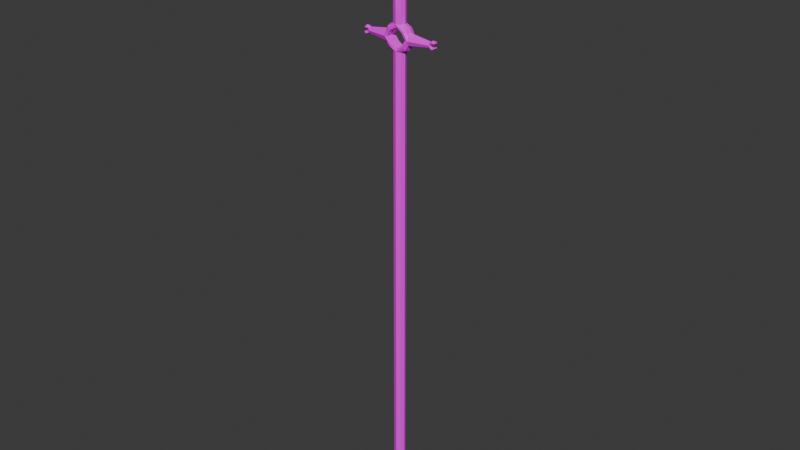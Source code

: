 # Source: Spino.blend  (saved by Blender 5.0.119; exported with 4.5.12 LTS)
import bpy
from mathutils import Matrix  # noqa: F401  (used for matrix-valued properties, if any)

bpy.ops.wm.read_factory_settings(use_empty=True)
scene = bpy.context.scene
scene.name = 'Scene'

# ---- collections
col_collection = bpy.data.collections.new('Collection'); scene.collection.children.link(col_collection)

# ---- images (referenced by path relative to the original .blend; pixels are not part of the script)
import os
ASSET_DIR = os.environ.get("B2B_ASSET_DIR", "")  # directory of the original .blend (textures are referenced by path, not embedded)
HERE = os.path.dirname(os.path.abspath(__file__))  # packed textures are extracted next to this script under _unpacked/

def load_image(name, relpath, width, height, colorspace="sRGB"):
    """Load a texture the original file referenced (path relative to the .blend, or extracted next to this script)."""
    p = next((c for c in (os.path.join(HERE, relpath), os.path.join(ASSET_DIR, relpath)) if relpath and os.path.exists(c)), "")
    if p:
        img = bpy.data.images.load(p, check_existing=True)
        img.name = name
    else:  # same state as the original file: an image datablock whose file is absent (Cycles renders it pink)
        img = bpy.data.images.new(name, width, height)
        img.source = "FILE"
        img.filepath = "//" + (relpath or name)
    img.colorspace_settings.name = colorspace
    return img
img_spinotexture = load_image('SpinoTexture', 'SpinoTexture.png', 1024, 1024, 'sRGB')

# ---- materials (node trees are filled in below, after node groups)
mat_material = bpy.data.materials.new('Material')

# ---- material node trees
mat_material.use_nodes = True; mat_material.node_tree.nodes.clear()
_N = mat_material.node_tree.nodes; _L = mat_material.node_tree.links
n0 = _N.new('ShaderNodeBsdfPrincipled'); n0.name = 'Principled BSDF'; n0.location = (-200, 100)
n1 = _N.new('ShaderNodeOutputMaterial'); n1.name = 'Material Output'; n1.location = (200, 100)
n2 = _N.new('ShaderNodeTexImage'); n2.name = 'Image Texture'; n2.location = (-490, 71)
n2.image = img_spinotexture
_L.new(n0.outputs[0], n1.inputs[0])
_L.new(n2.outputs[0], n0.inputs[0])
n1.is_active_output = True

# ---- world
world_world = bpy.data.worlds.new('World'); scene.world = world_world
world_world.use_nodes = True; world_world.node_tree.nodes.clear()
_N = world_world.node_tree.nodes; _L = world_world.node_tree.links
n0 = _N.new('ShaderNodeOutputWorld'); n0.name = 'World Output'; n0.location = (300, 300)
n1 = _N.new('ShaderNodeBackground'); n1.name = 'Background'; n1.location = (10, 300)
n1.inputs[0].default_value = (0.05088, 0.05088, 0.05088, 1.0)
_L.new(n1.outputs[0], n0.inputs[0])
n0.is_active_output = True
world_world.color = (0.05088, 0.05088, 0.05088)
world_world.use_sun_shadow = False
world_world.sun_shadow_jitter_overblur = 0.0

# ---- meshes
me_cylinder_002 = bpy.data.meshes.new('Cylinder.002')
me_cylinder_002.from_pydata([(-0.0002544, 0.01718, 0.6819), (-0.0002544, 0.01718, -0.6616), (-0.0002544, -0.01659, 0.6819), (-0.0002544, -0.01659, -0.6616), (0.01168, -0.01164, 0.6819), (0.01168, -0.01164, -0.6616), (0.01663, 0.0002962, 0.6819), (0.01663, 0.0002962, -0.6616), (0.01168, 0.01223, 0.6819), (0.01168, 0.01223, -0.6616), (-0.0002544, 0.01718, 0.7843), (-0.0002544, 0.01718, 0.7511), (-0.0002544, -0.01659, 0.7843), (-0.0002544, -0.01659, 0.7511), (0.01168, -0.01164, 0.7843), (0.01168, -0.01164, 0.7511), (0.01663, 0.0002962, 0.7843), (0.01663, 0.0002962, 0.7511), (0.01168, 0.01223, 0.7843), (0.01168, 0.01223, 0.7511), (0.0352, 0.01718, 0.7157), (0.09326, 0.008798, 0.7157), (0.0352, 0.01223, 0.7037), (0.09326, 0.006308, 0.7096), (0.0352, 0.0002962, 0.6988), (0.09326, 0.0002962, 0.7071), (0.0352, -0.01164, 0.7037), (0.09326, -0.005715, 0.7096), (0.0352, -0.01659, 0.7157), (0.09326, -0.008205, 0.7157), (0.0352, -0.01164, 0.7276), (0.09326, -0.005715, 0.7217), (0.0352, 0.0002962, 0.7325), (0.09326, 0.0002962, 0.7242), (0.0352, 0.01223, 0.7276), (0.09326, 0.006308, 0.7217), (0.02929, 0.0002962, 0.687), (0.02682, 0.01223, 0.6894), (0.02085, 0.01718, 0.6954), (0.02682, -0.01164, 0.6894), (0.02085, -0.01659, 0.6954), (0.02254, 0.01718, 0.7368), (0.02851, 0.01223, 0.7427), (0.03098, 0.0002962, 0.7452), (0.02851, -0.01164, 0.7427), (0.02254, -0.01659, 0.7368), (0.02085, 0.01718, 0.6954), (0.0352, 0.01718, 0.7157), (0.02254, 0.01718, 0.7368), (0.02254, -0.01659, 0.7368), (0.0352, -0.01659, 0.7157), (0.02085, -0.01659, 0.6954), (-0.0002544, 0.01718, 0.6819), (-0.0002544, -0.01659, 0.6819), (-0.0002544, 0.01718, 0.7511), (-0.0002544, -0.01659, 0.7511), (0.02786, -0.01489, 0.7158), (0.01905, -0.01659, 0.7333), (0.01905, 0.01718, 0.7333), (0.02786, 0.01548, 0.7158), (-0.0002544, -0.01489, 0.7438), (-0.0002544, 0.01548, 0.7438), (-0.0002544, -0.01489, 0.6891), (-0.0002544, 0.01548, 0.6891), (0.01745, -0.01659, 0.699), (0.01745, 0.01718, 0.699), (0.01168, 0.01223, -0.6717), (0.01168, -0.01164, -0.6717), (-0.0002544, -0.01659, 1.042), (0.001027, -0.0009852, 1.101), (0.01663, 0.0002962, 1.042), (0.001027, 0.001578, 1.101), (-0.0002544, 0.01718, 1.042), (-0.0002544, -0.01164, -0.6616), (-0.0002544, -0.01164, -0.6717), (-0.0002544, 0.01223, -0.6616), (-0.0002544, 0.01223, -0.6717), (-0.0002544, -0.0009852, 1.101), (-0.0002544, 0.001578, 1.101), (0.09589, 0.0002962, 0.7071), (0.09589, 0.006308, 0.7096), (0.09589, -0.005715, 0.7096), (0.09589, 0.0002962, 0.7242), (0.09589, -0.005715, 0.7217), (0.09589, 0.006308, 0.7217), (0.1002, 0.0002962, 0.7046), (0.1002, 0.008079, 0.7079), (0.1002, -0.007487, 0.7079), (0.1002, 0.0002962, 0.7267), (0.1002, -0.007487, 0.7234), (0.1002, 0.008079, 0.7234), (0.1037, 0.000383, 0.7037), (0.1037, 0.009442, 0.7075), (0.1037, -0.008763, 0.7066), (0.1037, 0.0002962, 0.728), (0.1037, -0.008763, 0.7247), (0.1037, 0.009355, 0.7242), (0.107, 0.0002962, 0.7041), (0.107, 0.008468, 0.7075), (0.107, -0.007875, 0.7075), (0.107, 0.0002962, 0.7272), (0.107, -0.007875, 0.7239), (0.107, 0.008468, 0.7239), (0.1089, 0.0002962, 0.707), (0.1107, 0.00647, 0.7095), (0.1107, -0.005877, 0.7095), (0.1089, 0.0002962, 0.7244), (0.1107, -0.005877, 0.7219), (0.1107, 0.00647, 0.7219), (0.09546, -0.007491, 0.7157), (0.09743, -0.005715, 0.7201), (0.09546, 0.008084, 0.7157), (0.09743, 0.006308, 0.7201), (0.09743, 0.006308, 0.7112), (0.09743, -0.005715, 0.7112), (0.1009, 0.008079, 0.7094), (0.1009, -0.007487, 0.7094), (0.1009, -0.007487, 0.7219), (0.1009, 0.008079, 0.7219), (0.1034, 0.009355, 0.7094), (0.1034, -0.008763, 0.7094), (0.1034, -0.008763, 0.722), (0.1034, 0.009355, 0.722), (0.1061, 0.008468, 0.7095), (0.1061, -0.007875, 0.7095), (0.1061, -0.007875, 0.7219), (0.1061, 0.008468, 0.7219), (0.1091, 0.00647, 0.711), (0.1091, -0.005877, 0.711), (0.1091, -0.005877, 0.7204), (0.1091, 0.00647, 0.7204), (-0.01219, -0.01164, 0.6819), (-0.01219, -0.01164, -0.6616), (-0.01714, 0.0002962, 0.6819), (-0.01714, 0.0002962, -0.6616), (-0.01219, 0.01223, 0.6819), (-0.01219, 0.01223, -0.6616), (-0.01219, -0.01164, 0.7843), (-0.01219, -0.01164, 0.7511), (-0.01714, 0.0002962, 0.7843), (-0.01714, 0.0002962, 0.7511), (-0.01219, 0.01223, 0.7843), (-0.01219, 0.01223, 0.7511), (-0.03571, 0.01718, 0.7157), (-0.09377, 0.008798, 0.7157), (-0.03571, 0.01223, 0.7037), (-0.09377, 0.006308, 0.7096), (-0.03571, 0.0002962, 0.6988), (-0.09377, 0.0002962, 0.7071), (-0.03571, -0.01164, 0.7037), (-0.09377, -0.005715, 0.7096), (-0.03571, -0.01659, 0.7157), (-0.09377, -0.008205, 0.7157), (-0.03571, -0.01164, 0.7276), (-0.09377, -0.005715, 0.7217), (-0.03571, 0.0002962, 0.7325), (-0.09377, 0.0002962, 0.7242), (-0.03571, 0.01223, 0.7276), (-0.09377, 0.006308, 0.7217), (-0.0298, 0.0002962, 0.687), (-0.02733, 0.01223, 0.6894), (-0.02136, 0.01718, 0.6954), (-0.02733, -0.01164, 0.6894), (-0.02136, -0.01659, 0.6954), (-0.02305, 0.01718, 0.7368), (-0.02901, 0.01223, 0.7427), (-0.03149, 0.0002962, 0.7452), (-0.02901, -0.01164, 0.7427), (-0.02305, -0.01659, 0.7368), (-0.02136, 0.01718, 0.6954), (-0.03571, 0.01718, 0.7157), (-0.02305, 0.01718, 0.7368), (-0.02305, -0.01659, 0.7368), (-0.03571, -0.01659, 0.7157), (-0.02136, -0.01659, 0.6954), (-0.02837, -0.01489, 0.7158), (-0.01956, -0.01659, 0.7333), (-0.01956, 0.01718, 0.7333), (-0.02837, 0.01548, 0.7158), (-0.01796, -0.01659, 0.699), (-0.01796, 0.01718, 0.699), (-0.01219, 0.001964, -0.7015), (-0.01219, 0.01223, -0.6717), (-0.01219, -0.01164, -0.6717), (-0.01219, -0.001372, -0.7015), (-0.0002544, 0.001964, -0.7015), (0.01168, 0.001964, -0.7015), (0.01168, -0.001372, -0.7015), (-0.0002544, -0.001372, -0.7015), (-0.001536, -0.0009852, 1.101), (-0.01714, 0.0002962, 1.042), (-0.001536, 0.001578, 1.101), (-0.0964, 0.0002962, 0.7071), (-0.0964, 0.006308, 0.7096), (-0.0964, -0.005715, 0.7096), (-0.0964, 0.0002962, 0.7242), (-0.0964, -0.005715, 0.7217), (-0.0964, 0.006308, 0.7217), (-0.1008, 0.0002962, 0.7046), (-0.1008, 0.008079, 0.7079), (-0.1008, -0.007487, 0.7079), (-0.1008, 0.0002962, 0.7267), (-0.1008, -0.007487, 0.7234), (-0.1008, 0.008079, 0.7234), (-0.1042, 0.000383, 0.7037), (-0.1042, 0.009442, 0.7075), (-0.1042, -0.008763, 0.7066), (-0.1042, 0.0002962, 0.728), (-0.1042, -0.008763, 0.7247), (-0.1042, 0.009355, 0.7242), (-0.1075, 0.0002962, 0.7041), (-0.1075, 0.008468, 0.7075), (-0.1075, -0.007875, 0.7075), (-0.1075, 0.0002962, 0.7272), (-0.1075, -0.007875, 0.7239), (-0.1075, 0.008468, 0.7239), (-0.1094, 0.0002962, 0.707), (-0.1112, 0.00647, 0.7095), (-0.1112, -0.005877, 0.7095), (-0.1094, 0.0002962, 0.7244), (-0.1112, -0.005877, 0.7219), (-0.1112, 0.00647, 0.7219), (-0.09597, -0.007491, 0.7157), (-0.09794, -0.005715, 0.7201), (-0.09597, 0.008084, 0.7157), (-0.09794, 0.006308, 0.7201), (-0.09794, 0.006308, 0.7112), (-0.09794, -0.005715, 0.7112), (-0.1015, 0.008079, 0.7094), (-0.1015, -0.007487, 0.7094), (-0.1015, -0.007487, 0.7219), (-0.1015, 0.008079, 0.7219), (-0.1039, 0.009355, 0.7094), (-0.1039, -0.008763, 0.7094), (-0.1039, -0.008763, 0.722), (-0.1039, 0.009355, 0.722), (-0.1066, 0.008468, 0.7095), (-0.1066, -0.007875, 0.7095), (-0.1066, -0.007875, 0.7219), (-0.1066, 0.008468, 0.7219), (-0.1096, 0.00647, 0.711), (-0.1096, -0.005877, 0.711), (-0.1096, -0.005877, 0.7204), (-0.1096, 0.00647, 0.7204)], [], [(2, 3, 5, 4), (4, 5, 7, 6), (6, 7, 9, 8), (8, 9, 1, 0), (12, 13, 15, 14), (14, 15, 17, 16), (16, 17, 19, 18), (18, 19, 11, 10), (20, 21, 23, 22), (22, 23, 25, 24), (24, 25, 27, 26), (26, 27, 29, 28), (28, 29, 31, 30), (30, 31, 33, 32), (32, 33, 35, 34), (34, 35, 21, 20), (37, 36, 6, 8), (38, 37, 8, 0), (41, 11, 19, 42), (42, 19, 17, 43), (44, 30, 32, 43), (45, 28, 30, 44), (39, 36, 24, 26), (40, 39, 26, 28), (2, 4, 39, 40), (4, 6, 36, 39), (20, 22, 37, 38), (22, 24, 36, 37), (13, 45, 44, 15), (15, 44, 43, 17), (34, 42, 43, 32), (20, 41, 42, 34), (2, 40, 51, 53), (38, 0, 52, 46), (11, 41, 48, 54), (41, 20, 47, 48), (28, 45, 49, 50), (45, 13, 55, 49), (40, 28, 50, 51), (20, 38, 46, 47), (56, 57, 58, 59), (49, 57, 56, 50), (47, 59, 58, 48), (9, 75, 1), (57, 60, 61, 58), (55, 60, 57, 49), (48, 58, 61, 54), (62, 64, 65, 63), (51, 64, 62, 53), (7, 5, 9), (52, 63, 65, 46), (64, 56, 59, 65), (50, 56, 64, 51), (46, 65, 59, 47), (9, 5, 67, 66), (75, 9, 66, 76), (16, 18, 71, 70), (14, 16, 70, 69), (18, 10, 72, 71), (12, 14, 69, 68), (69, 70, 71), (5, 73, 74, 67), (3, 73, 5), (69, 71, 78, 77), (69, 77, 68), (72, 78, 71), (31, 29, 83), (25, 23, 80, 79), (27, 81, 29), (84, 82, 88, 90), (107, 101, 125, 129), (27, 25, 79, 81), (33, 31, 83, 82), (35, 84, 21), (35, 33, 82, 84), (89, 83, 110, 117), (81, 79, 85, 87), (101, 95, 121, 125), (82, 83, 89, 88), (79, 80, 86, 85), (94, 96, 90, 88), (104, 98, 123, 127), (84, 90, 118, 112), (96, 122, 118, 90), (94, 95, 101, 100), (98, 92, 119, 123), (99, 97, 103, 105), (102, 100, 106, 108), (91, 92, 98, 97), (121, 95, 89, 117), (96, 94, 100, 102), (93, 91, 97, 99), (103, 104, 105), (106, 107, 108), (99, 105, 128, 124), (100, 101, 107, 106), (97, 98, 104, 103), (93, 99, 124, 120), (21, 80, 23), (110, 112, 118, 117), (120, 119, 115, 116), (113, 114, 116, 115), (91, 93, 87, 85), (93, 120, 116, 87), (119, 120, 124, 123), (119, 92, 86, 115), (121, 122, 126, 125), (123, 124, 128, 127), (125, 126, 130, 129), (113, 111, 109, 114), (110, 109, 111, 112), (105, 104, 127, 128), (92, 91, 85, 86), (29, 81, 114, 109), (83, 29, 109, 110), (122, 121, 117, 118), (108, 107, 129, 130), (95, 94, 88, 89), (80, 21, 111, 113), (21, 84, 112, 111), (96, 102, 126, 122), (81, 87, 116, 114), (102, 108, 130, 126), (86, 80, 113, 115), (2, 131, 132, 3), (131, 133, 134, 132), (133, 135, 136, 134), (135, 0, 1, 136), (12, 137, 138, 13), (137, 139, 140, 138), (139, 141, 142, 140), (141, 10, 11, 142), (143, 145, 146, 144), (145, 147, 148, 146), (147, 149, 150, 148), (149, 151, 152, 150), (151, 153, 154, 152), (153, 155, 156, 154), (155, 157, 158, 156), (157, 143, 144, 158), (160, 135, 133, 159), (161, 0, 135, 160), (164, 165, 142, 11), (165, 166, 140, 142), (167, 166, 155, 153), (168, 167, 153, 151), (162, 149, 147, 159), (163, 151, 149, 162), (2, 163, 162, 131), (131, 162, 159, 133), (143, 161, 160, 145), (145, 160, 159, 147), (13, 138, 167, 168), (138, 140, 166, 167), (157, 155, 166, 165), (143, 157, 165, 164), (2, 53, 174, 163), (161, 169, 52, 0), (11, 54, 171, 164), (164, 171, 170, 143), (151, 173, 172, 168), (168, 172, 55, 13), (163, 174, 173, 151), (143, 170, 169, 161), (175, 178, 177, 176), (172, 173, 175, 176), (170, 171, 177, 178), (136, 1, 75), (176, 177, 61, 60), (55, 172, 176, 60), (171, 54, 61, 177), (62, 63, 180, 179), (174, 53, 62, 179), (134, 136, 132), (52, 169, 180, 63), (179, 180, 178, 175), (173, 174, 179, 175), (169, 170, 178, 180), (67, 74, 188, 187), (136, 182, 183, 132), (75, 76, 182, 136), (66, 67, 187, 186), (182, 76, 185, 181), (188, 184, 181, 185), (188, 185, 186, 187), (183, 182, 181, 184), (74, 183, 184, 188), (139, 190, 191, 141), (137, 189, 190, 139), (141, 191, 72, 10), (12, 68, 189, 137), (189, 191, 190), (132, 183, 74, 73), (76, 66, 186, 185), (3, 132, 73), (189, 77, 78, 191), (189, 68, 77), (72, 191, 78), (154, 196, 152), (148, 192, 193, 146), (150, 152, 194), (197, 203, 201, 195), (220, 242, 238, 214), (150, 194, 192, 148), (156, 195, 196, 154), (158, 144, 197), (158, 197, 195, 156), (202, 230, 223, 196), (194, 200, 198, 192), (214, 238, 234, 208), (195, 201, 202, 196), (192, 198, 199, 193), (207, 201, 203, 209), (217, 240, 236, 211), (197, 225, 231, 203), (209, 203, 231, 235), (207, 213, 214, 208), (211, 236, 232, 205), (212, 218, 216, 210), (215, 221, 219, 213), (204, 210, 211, 205), (234, 230, 202, 208), (209, 215, 213, 207), (206, 212, 210, 204), (216, 218, 217), (219, 221, 220), (212, 237, 241, 218), (213, 219, 220, 214), (210, 216, 217, 211), (206, 233, 237, 212), (144, 146, 193), (223, 230, 231, 225), (233, 229, 228, 232), (226, 228, 229, 227), (204, 198, 200, 206), (206, 200, 229, 233), (232, 236, 237, 233), (232, 228, 199, 205), (234, 238, 239, 235), (236, 240, 241, 237), (238, 242, 243, 239), (226, 227, 222, 224), (223, 225, 224, 222), (218, 241, 240, 217), (205, 199, 198, 204), (152, 222, 227, 194), (196, 223, 222, 152), (235, 231, 230, 234), (221, 243, 242, 220), (208, 202, 201, 207), (193, 226, 224, 144), (144, 224, 225, 197), (209, 235, 239, 215), (194, 227, 229, 200), (215, 239, 243, 221), (199, 228, 226, 193)])
_uv = me_cylinder_002.uv_layers.new(name='UVMap')
_uv.uv.foreach_set('vector', [0.2185, 0.3125, 0.2558, 0.02655, 0.2731, 0.02799, 0.2357, 0.3139, 0.8635, 0.5657, 0.8621, 0.4923, 0.8727, 0.4914, 0.8741, 0.5648, 0.8741, 0.5648, 0.8727, 0.4914, 0.8821, 0.4932, 0.8836, 0.5666, 0.5447, 0.3118, 0.5801, 0.02526, 0.6, 0.02665, 0.5645, 0.3132, 0.2071, 0.4725, 0.2108, 0.4207, 0.2281, 0.4221, 0.2244, 0.474, 0.8904, 0.6697, 0.8904, 0.6431, 0.901, 0.6422, 0.901, 0.6688, 0.901, 0.6688, 0.901, 0.6422, 0.9105, 0.644, 0.9105, 0.6706, 0.5335, 0.4718, 0.5371, 0.42, 0.557, 0.4214, 0.5533, 0.4732, 0.5066, 0.3622, 0.415, 0.3558, 0.4149, 0.3463, 0.5063, 0.3434, 0.9107, 0.1191, 0.9057, 0.1684, 0.9006, 0.1684, 0.9005, 0.1191, 0.9005, 0.1191, 0.9006, 0.1684, 0.8955, 0.1684, 0.8904, 0.1191, 0.2697, 0.3507, 0.3574, 0.3667, 0.3573, 0.3761, 0.2695, 0.3693, 0.2695, 0.3693, 0.3573, 0.3761, 0.356, 0.3855, 0.267, 0.3881, 0.9107, 0.25, 0.9056, 0.2993, 0.9005, 0.2993, 0.9006, 0.25, 0.9006, 0.25, 0.9005, 0.2993, 0.8954, 0.2993, 0.8904, 0.25, 0.5037, 0.3807, 0.4136, 0.3651, 0.415, 0.3558, 0.5066, 0.3622, 0.8925, 0.8003, 0.8904, 0.7901, 0.9012, 0.7901, 0.9054, 0.8002, 0.5307, 0.332, 0.5207, 0.322, 0.5447, 0.3118, 0.5645, 0.3132, 0.5236, 0.3965, 0.557, 0.4214, 0.5371, 0.42, 0.5123, 0.4051, 0.8925, 0.672, 0.9068, 0.672, 0.9026, 0.6821, 0.8904, 0.6821, 0.8916, 0.7368, 0.9056, 0.7368, 0.9017, 0.7471, 0.8904, 0.7472, 0.2476, 0.4009, 0.2695, 0.3693, 0.267, 0.3881, 0.255, 0.411, 0.8996, 0.8016, 0.9022, 0.8119, 0.8944, 0.8129, 0.8904, 0.803, 0.2496, 0.336, 0.2583, 0.3275, 0.2697, 0.3507, 0.2695, 0.3693, 0.2185, 0.3125, 0.2357, 0.3139, 0.2583, 0.3275, 0.2496, 0.336, 0.9054, 0.78, 0.9012, 0.7901, 0.8904, 0.7901, 0.8925, 0.78, 0.5066, 0.3622, 0.5063, 0.3434, 0.5207, 0.322, 0.5307, 0.332, 0.8904, 0.8231, 0.8944, 0.8129, 0.9022, 0.8119, 0.8996, 0.8217, 0.2108, 0.4207, 0.2476, 0.4009, 0.255, 0.411, 0.2281, 0.4221, 0.9068, 0.6923, 0.8925, 0.6923, 0.8904, 0.6821, 0.9026, 0.6821, 0.9058, 0.7569, 0.8918, 0.7569, 0.8904, 0.7472, 0.9017, 0.7471, 0.5066, 0.3622, 0.5236, 0.3965, 0.5123, 0.4051, 0.5037, 0.3807, 0.837, 0.3881, 0.837, 0.3881, 0.837, 0.3881, 0.837, 0.3881, 0.837, 0.3905, 0.837, 0.3905, 0.837, 0.3905, 0.837, 0.3905, 0.837, 0.3905, 0.837, 0.3905, 0.837, 0.3905, 0.837, 0.3905, 0.837, 0.3905, 0.837, 0.3905, 0.837, 0.3905, 0.837, 0.3905, 0.837, 0.3881, 0.837, 0.3881, 0.837, 0.3881, 0.837, 0.3881, 0.837, 0.3881, 0.837, 0.3881, 0.837, 0.3881, 0.837, 0.3881, 0.837, 0.3881, 0.837, 0.3881, 0.837, 0.3881, 0.837, 0.3881, 0.837, 0.3905, 0.837, 0.3905, 0.837, 0.3905, 0.837, 0.3905, 0.902, 0.4977, 0.8904, 0.5006, 0.8904, 0.4722, 0.902, 0.4721, 0.9123, 0.06639, 0.913, 0.06233, 0.9292, 0.0597, 0.933, 0.06482, 0.8978, 0.1162, 0.9012, 0.1115, 0.9177, 0.1137, 0.9185, 0.1178, 0.837, 0.1339, 0.837, 0.1162, 0.8443, 0.1162, 0.8904, 0.4075, 0.8919, 0.3911, 0.9177, 0.3911, 0.9191, 0.4075, 0.8914, 0.05771, 0.8963, 0.05397, 0.913, 0.06233, 0.9123, 0.06639, 0.9185, 0.1178, 0.9177, 0.1137, 0.934, 0.1058, 0.9392, 0.1091, 0.9176, 0.4239, 0.9191, 0.4389, 0.8904, 0.4389, 0.8918, 0.4239, 0.9402, 0.04507, 0.9361, 0.04447, 0.9343, 0.02734, 0.9395, 0.02397, 0.837, 0.2295, 0.8443, 0.2119, 0.8443, 0.2472, 0.891, 0.07566, 0.8959, 0.07941, 0.8945, 0.096, 0.8904, 0.0966, 0.9184, 0.4996, 0.902, 0.4977, 0.902, 0.4721, 0.9184, 0.4712, 0.933, 0.06482, 0.9292, 0.0597, 0.9361, 0.04447, 0.9402, 0.04507, 0.8904, 0.0966, 0.8945, 0.096, 0.9012, 0.1115, 0.8978, 0.1162, 0.9105, 0.6069, 0.8904, 0.606, 0.8904, 0.5979, 0.9105, 0.5987, 0.9003, 0.5365, 0.8904, 0.5359, 0.8909, 0.5274, 0.9008, 0.5279, 0.5221, 0.471, 0.5335, 0.4718, 0.5118, 0.9683, 0.494, 0.8734, 0.7477, 0.5004, 0.7523, 0.5006, 0.7669, 0.8814, 0.7477, 0.9703, 0.5335, 0.4718, 0.5533, 0.4732, 0.5252, 0.8756, 0.5118, 0.9683, 0.7585, 0.05294, 0.7683, 0.04789, 0.7683, 0.498, 0.7477, 0.4134, 0.8904, 0.9329, 0.8926, 0.8809, 0.8926, 0.933, 0.9104, 0.5729, 0.9004, 0.5725, 0.9008, 0.5639, 0.9108, 0.5643, 0.837, 0.154, 0.8443, 0.154, 0.8443, 0.1716, 0.8408, 0.3856, 0.837, 0.3856, 0.837, 0.3837, 0.8408, 0.3837, 0.1704, 0.9683, 0.1684, 0.9682, 0.1787, 0.8748, 0.5252, 0.8756, 0.5138, 0.9684, 0.5118, 0.9683, 0.356, 0.3855, 0.3573, 0.3761, 0.3601, 0.3858, 0.9006, 0.1684, 0.9057, 0.1684, 0.9057, 0.1706, 0.9006, 0.1706, 0.3574, 0.3667, 0.3614, 0.367, 0.3573, 0.3761, 0.8954, 0.3015, 0.9005, 0.3015, 0.9005, 0.3052, 0.8939, 0.3052, 0.383, 0.3878, 0.3776, 0.3905, 0.3763, 0.3873, 0.3807, 0.3853, 0.8955, 0.1684, 0.9006, 0.1684, 0.9006, 0.1706, 0.8955, 0.1706, 0.9005, 0.2993, 0.9056, 0.2993, 0.9056, 0.3015, 0.9005, 0.3015, 0.4136, 0.3651, 0.4095, 0.3649, 0.415, 0.3558, 0.8954, 0.2993, 0.9005, 0.2993, 0.9005, 0.3015, 0.8954, 0.3015, 0.3671, 0.3891, 0.3601, 0.3858, 0.3627, 0.3835, 0.3683, 0.3868, 0.8955, 0.1706, 0.9006, 0.1706, 0.9006, 0.1743, 0.894, 0.1743, 0.3776, 0.3905, 0.3725, 0.3915, 0.3724, 0.3871, 0.3763, 0.3873, 0.9005, 0.3015, 0.9056, 0.3015, 0.9071, 0.3052, 0.9005, 0.3052, 0.9006, 0.1706, 0.9057, 0.1706, 0.9072, 0.1743, 0.9006, 0.1743, 0.9006, 0.3081, 0.8929, 0.3081, 0.8939, 0.3052, 0.9005, 0.3052, 0.3883, 0.3443, 0.3947, 0.3416, 0.396, 0.3448, 0.3906, 0.3468, 0.4095, 0.3649, 0.4033, 0.3672, 0.4023, 0.3648, 0.4074, 0.3622, 0.3983, 0.3681, 0.399, 0.3646, 0.4023, 0.3648, 0.4033, 0.3672, 0.9006, 0.3081, 0.9082, 0.3081, 0.9075, 0.311, 0.9005, 0.311, 0.3947, 0.3416, 0.4001, 0.342, 0.4003, 0.345, 0.396, 0.3448, 0.8936, 0.1801, 0.9006, 0.1801, 0.9006, 0.1817, 0.8953, 0.1832, 0.8418, 0.2737, 0.837, 0.2619, 0.8419, 0.262, 0.8463, 0.2713, 0.9006, 0.1773, 0.9083, 0.1773, 0.9075, 0.1801, 0.9006, 0.1801, 0.3724, 0.3871, 0.3725, 0.3915, 0.3671, 0.3891, 0.3683, 0.3868, 0.8929, 0.3081, 0.9006, 0.3081, 0.9005, 0.311, 0.8936, 0.311, 0.8929, 0.1772, 0.9006, 0.1773, 0.9006, 0.1801, 0.8936, 0.1801, 0.8426, 0.3491, 0.8399, 0.3586, 0.8399, 0.3405, 0.8419, 0.262, 0.8463, 0.2531, 0.8463, 0.2713, 0.3794, 0.3649, 0.3844, 0.3685, 0.3817, 0.3707, 0.3777, 0.3679, 0.837, 0.2619, 0.8418, 0.2497, 0.8463, 0.2531, 0.8419, 0.262, 0.9006, 0.1801, 0.9075, 0.1801, 0.9058, 0.1832, 0.9006, 0.1817, 0.3745, 0.3632, 0.3794, 0.3649, 0.3777, 0.3679, 0.3738, 0.3675, 0.415, 0.3558, 0.4109, 0.3461, 0.4149, 0.3463, 0.9017, 0.8667, 0.9017, 0.8769, 0.8987, 0.8784, 0.8987, 0.8652, 0.8952, 0.9665, 0.8952, 0.9512, 0.8973, 0.9523, 0.8973, 0.9655, 0.9003, 0.9538, 0.9003, 0.964, 0.8973, 0.9655, 0.8973, 0.9523, 0.9006, 0.1773, 0.8929, 0.1772, 0.894, 0.1743, 0.9006, 0.1743, 0.3745, 0.3632, 0.3738, 0.3675, 0.3697, 0.3671, 0.3688, 0.3647, 0.8952, 0.9512, 0.8952, 0.9665, 0.893, 0.9658, 0.893, 0.9519, 0.4003, 0.345, 0.4001, 0.342, 0.405, 0.3429, 0.4037, 0.3451, 0.8966, 0.8641, 0.8966, 0.8795, 0.8943, 0.8787, 0.8943, 0.8649, 0.893, 0.9519, 0.893, 0.9658, 0.8904, 0.9641, 0.8904, 0.9536, 0.8943, 0.8649, 0.8943, 0.8787, 0.8918, 0.877, 0.8918, 0.8666, 0.8494, 0.09354, 0.8423, 0.09607, 0.8423, 0.07319, 0.8494, 0.07588, 0.837, 0.07643, 0.8423, 0.07319, 0.8423, 0.09607, 0.837, 0.09409, 0.8399, 0.3405, 0.8399, 0.3586, 0.837, 0.3584, 0.837, 0.3403, 0.9083, 0.1773, 0.9006, 0.1773, 0.9006, 0.1743, 0.9072, 0.1743, 0.3573, 0.3761, 0.3614, 0.367, 0.3636, 0.3697, 0.3605, 0.3763, 0.3601, 0.3858, 0.3573, 0.3761, 0.3605, 0.3763, 0.3627, 0.3835, 0.8966, 0.8795, 0.8966, 0.8641, 0.8987, 0.8652, 0.8987, 0.8784, 0.8904, 0.877, 0.8904, 0.8666, 0.8918, 0.8666, 0.8918, 0.877, 0.9082, 0.3081, 0.9006, 0.3081, 0.9005, 0.3052, 0.9071, 0.3052, 0.4109, 0.3461, 0.415, 0.3558, 0.4114, 0.3556, 0.4083, 0.3484, 0.415, 0.3558, 0.4095, 0.3649, 0.4074, 0.3622, 0.4114, 0.3556, 0.3983, 0.3681, 0.3929, 0.3672, 0.3946, 0.3642, 0.399, 0.3646, 0.3614, 0.367, 0.3688, 0.3647, 0.3697, 0.3671, 0.3636, 0.3697, 0.3929, 0.3672, 0.3869, 0.3636, 0.3896, 0.3614, 0.3946, 0.3642, 0.405, 0.3429, 0.4109, 0.3461, 0.4083, 0.3484, 0.4037, 0.3451, 0.2185, 0.3125, 0.1988, 0.3112, 0.2362, 0.02526, 0.2558, 0.02655, 0.8621, 0.5666, 0.8527, 0.5648, 0.8512, 0.4914, 0.8607, 0.4932, 0.8527, 0.5648, 0.8421, 0.5657, 0.8406, 0.4923, 0.8512, 0.4914, 0.5812, 0.3143, 0.5645, 0.3132, 0.6, 0.02665, 0.6166, 0.02781, 0.2071, 0.4725, 0.1875, 0.4712, 0.1912, 0.4194, 0.2108, 0.4207, 0.889, 0.596, 0.8795, 0.5946, 0.8784, 0.568, 0.888, 0.5694, 0.8795, 0.5946, 0.8689, 0.5959, 0.8679, 0.5693, 0.8784, 0.568, 0.57, 0.4744, 0.5533, 0.4732, 0.557, 0.4214, 0.5737, 0.4226, 0.6151, 0.3697, 0.6148, 0.351, 0.7012, 0.3663, 0.7013, 0.3757, 0.9107, 0.2486, 0.9005, 0.2486, 0.9006, 0.1994, 0.9057, 0.1994, 0.9005, 0.2486, 0.8904, 0.2486, 0.8955, 0.1994, 0.9006, 0.1994, 0.1601, 0.3427, 0.1599, 0.3612, 0.0682, 0.3547, 0.06828, 0.3454, 0.1599, 0.3612, 0.1574, 0.38, 0.06695, 0.3642, 0.0682, 0.3547, 0.9107, 0.3733, 0.9006, 0.3733, 0.9005, 0.324, 0.9056, 0.324, 0.9006, 0.3733, 0.8904, 0.3733, 0.8954, 0.324, 0.9005, 0.324, 0.6122, 0.3883, 0.6151, 0.3697, 0.7013, 0.3757, 0.6998, 0.3851, 0.9033, 0.7786, 0.8904, 0.7785, 0.8946, 0.7684, 0.9054, 0.7684, 0.5953, 0.3365, 0.5645, 0.3132, 0.5812, 0.3143, 0.6035, 0.3277, 0.5934, 0.4014, 0.6003, 0.4112, 0.5737, 0.4226, 0.557, 0.4214, 0.9047, 0.6937, 0.9068, 0.7038, 0.8946, 0.7038, 0.8905, 0.6937, 0.8918, 0.7354, 0.8904, 0.7257, 0.9017, 0.7256, 0.9058, 0.7354, 0.1772, 0.3957, 0.1661, 0.4044, 0.1574, 0.38, 0.1599, 0.3612, 0.8996, 0.8446, 0.8904, 0.846, 0.8944, 0.8357, 0.9022, 0.8347, 0.1843, 0.3312, 0.1599, 0.3612, 0.1601, 0.3427, 0.1746, 0.3213, 0.2185, 0.3125, 0.1843, 0.3312, 0.1746, 0.3213, 0.1988, 0.3112, 0.8904, 0.7583, 0.9033, 0.7583, 0.9054, 0.7684, 0.8946, 0.7684, 0.6151, 0.3697, 0.5953, 0.3365, 0.6035, 0.3277, 0.6148, 0.351, 0.8904, 0.8259, 0.8996, 0.8245, 0.9022, 0.8347, 0.8944, 0.8357, 0.2108, 0.4207, 0.1912, 0.4194, 0.1661, 0.4044, 0.1772, 0.3957, 0.8904, 0.7139, 0.8946, 0.7038, 0.9068, 0.7038, 0.9047, 0.7139, 0.9056, 0.7153, 0.9017, 0.7256, 0.8904, 0.7257, 0.8916, 0.7153, 0.6151, 0.3697, 0.6122, 0.3883, 0.6003, 0.4112, 0.5934, 0.4014, 0.837, 0.3881, 0.837, 0.3881, 0.837, 0.3881, 0.837, 0.3881, 0.837, 0.3905, 0.837, 0.3905, 0.837, 0.3905, 0.837, 0.3905, 0.837, 0.3905, 0.837, 0.3905, 0.837, 0.3905, 0.837, 0.3905, 0.837, 0.3905, 0.837, 0.3905, 0.837, 0.3905, 0.837, 0.3905, 0.837, 0.3881, 0.837, 0.3881, 0.837, 0.3881, 0.837, 0.3881, 0.837, 0.3881, 0.837, 0.3881, 0.837, 0.3881, 0.837, 0.3881, 0.837, 0.3881, 0.837, 0.3881, 0.837, 0.3881, 0.837, 0.3881, 0.837, 0.3905, 0.837, 0.3905, 0.837, 0.3905, 0.837, 0.3905, 0.902, 0.4412, 0.902, 0.4668, 0.8904, 0.4698, 0.8904, 0.4413, 0.8904, 0.03503, 0.899, 0.01603, 0.9022, 0.02102, 0.8945, 0.03576, 0.9313, 0.06779, 0.94, 0.08664, 0.936, 0.08737, 0.9278, 0.07314, 0.837, 0.0985, 0.8443, 0.1162, 0.837, 0.1162, 0.8904, 0.3747, 0.9191, 0.3747, 0.9177, 0.3911, 0.8919, 0.3911, 0.8914, 0.05771, 0.8904, 0.03503, 0.8945, 0.03576, 0.8963, 0.05397, 0.94, 0.08664, 0.9392, 0.1091, 0.934, 0.1058, 0.936, 0.08737, 0.9176, 0.4239, 0.8918, 0.4239, 0.8904, 0.4089, 0.9191, 0.4089, 0.9199, 0.01603, 0.9395, 0.02397, 0.9343, 0.02734, 0.9191, 0.02011, 0.8443, 0.1918, 0.837, 0.2094, 0.837, 0.1741, 0.891, 0.07566, 0.9104, 0.06779, 0.9113, 0.07184, 0.8959, 0.07941, 0.9184, 0.4403, 0.9184, 0.4687, 0.902, 0.4668, 0.902, 0.4412, 0.899, 0.01603, 0.9199, 0.01603, 0.9191, 0.02011, 0.9022, 0.02102, 0.9104, 0.06779, 0.9313, 0.06779, 0.9278, 0.07314, 0.9113, 0.07184, 0.9108, 0.5643, 0.9008, 0.5639, 0.9004, 0.5388, 0.9104, 0.5392, 0.8904, 0.6399, 0.8904, 0.6318, 0.9105, 0.6327, 0.9105, 0.6408, 0.9003, 0.5365, 0.9008, 0.5279, 0.9107, 0.5284, 0.9102, 0.537, 0.9105, 0.5987, 0.8904, 0.5979, 0.8991, 0.5743, 0.9019, 0.5744, 0.9107, 0.5284, 0.9008, 0.5279, 0.9003, 0.5025, 0.9102, 0.503, 0.837, 0.3202, 0.837, 0.3025, 0.842, 0.3025, 0.842, 0.3202, 0.837, 0.3202, 0.842, 0.3202, 0.842, 0.3379, 0.837, 0.3379, 0.9105, 0.6327, 0.8904, 0.6318, 0.8991, 0.6083, 0.9019, 0.6084, 0.9008, 0.5639, 0.8908, 0.5635, 0.8904, 0.5384, 0.9004, 0.5388, 0.8795, 0.5946, 0.8877, 0.8011, 0.8869, 0.8532, 0.8689, 0.5959, 0.1875, 0.4712, 0.1664, 0.968, 0.1486, 0.8731, 0.1771, 0.4708, 0.8689, 0.5959, 0.8869, 0.8532, 0.8717, 0.8057, 0.8635, 0.5992, 0.2071, 0.4725, 0.1787, 0.8748, 0.1664, 0.968, 0.1875, 0.4712, 0.889, 0.8532, 0.8869, 0.8532, 0.8877, 0.8011, 0.8904, 0.5721, 0.8908, 0.5635, 0.9008, 0.5639, 0.9004, 0.5725, 0.9008, 0.5279, 0.8909, 0.5274, 0.8904, 0.502, 0.9003, 0.5025, 0.837, 0.154, 0.8443, 0.1363, 0.8443, 0.154, 0.8408, 0.3818, 0.8408, 0.3837, 0.837, 0.3837, 0.837, 0.3818, 0.1664, 0.968, 0.1787, 0.8748, 0.1684, 0.9682, 0.5252, 0.8756, 0.5157, 0.9685, 0.5138, 0.9684, 0.06695, 0.3642, 0.06289, 0.3639, 0.0682, 0.3547, 0.9006, 0.1994, 0.9006, 0.1971, 0.9057, 0.1971, 0.9057, 0.1994, 0.06828, 0.3454, 0.0682, 0.3547, 0.06422, 0.3451, 0.8954, 0.3218, 0.8939, 0.3181, 0.9005, 0.3181, 0.9005, 0.3218, 0.04005, 0.3625, 0.0427, 0.3603, 0.04763, 0.363, 0.04594, 0.366, 0.8955, 0.1994, 0.8955, 0.1971, 0.9006, 0.1971, 0.9006, 0.1994, 0.9005, 0.324, 0.9005, 0.3218, 0.9056, 0.3218, 0.9056, 0.324, 0.6998, 0.3851, 0.7013, 0.3757, 0.7039, 0.3853, 0.8954, 0.324, 0.8954, 0.3218, 0.9005, 0.3218, 0.9005, 0.324, 0.05639, 0.3661, 0.05547, 0.3637, 0.06069, 0.3612, 0.06289, 0.3639, 0.8955, 0.1971, 0.894, 0.1934, 0.9006, 0.1934, 0.9006, 0.1971, 0.04594, 0.366, 0.04763, 0.363, 0.05194, 0.3635, 0.05124, 0.3678, 0.9005, 0.3218, 0.9005, 0.3181, 0.9071, 0.3181, 0.9056, 0.3218, 0.9006, 0.1971, 0.9006, 0.1934, 0.9072, 0.1934, 0.9057, 0.1971, 0.9006, 0.3152, 0.9005, 0.3181, 0.8939, 0.3181, 0.8929, 0.3152, 0.7279, 0.3679, 0.7253, 0.3701, 0.7215, 0.3675, 0.7232, 0.3645, 0.7039, 0.3853, 0.7064, 0.383, 0.7121, 0.3864, 0.7109, 0.3886, 0.7165, 0.3903, 0.7109, 0.3886, 0.7121, 0.3864, 0.7163, 0.3867, 0.9006, 0.3152, 0.9005, 0.3124, 0.9075, 0.3124, 0.9082, 0.3152, 0.7232, 0.3645, 0.7215, 0.3675, 0.7177, 0.3671, 0.7184, 0.3641, 0.8936, 0.1877, 0.8953, 0.1846, 0.9006, 0.1861, 0.9006, 0.1877, 0.8418, 0.2761, 0.8463, 0.2796, 0.8419, 0.2885, 0.837, 0.2883, 0.9006, 0.1905, 0.9006, 0.1877, 0.9075, 0.1877, 0.9083, 0.1905, 0.05194, 0.3635, 0.05547, 0.3637, 0.05639, 0.3661, 0.05124, 0.3678, 0.8929, 0.3152, 0.8936, 0.3124, 0.9005, 0.3124, 0.9006, 0.3152, 0.8929, 0.1905, 0.8936, 0.1877, 0.9006, 0.1877, 0.9006, 0.1905, 0.8426, 0.3699, 0.8399, 0.3794, 0.8399, 0.3613, 0.8419, 0.2885, 0.8463, 0.2796, 0.8463, 0.2977, 0.04774, 0.3405, 0.049, 0.3437, 0.04373, 0.3457, 0.04141, 0.3432, 0.837, 0.2883, 0.8419, 0.2885, 0.8463, 0.2977, 0.8418, 0.3001, 0.9006, 0.1877, 0.9006, 0.1861, 0.9058, 0.1846, 0.9075, 0.1877, 0.05324, 0.3394, 0.05334, 0.3438, 0.049, 0.3437, 0.04774, 0.3405, 0.7013, 0.3757, 0.7012, 0.3663, 0.7052, 0.3666, 0.8904, 0.8499, 0.8934, 0.8484, 0.8934, 0.8616, 0.8904, 0.8601, 0.8955, 0.9498, 0.8934, 0.9487, 0.8934, 0.9355, 0.8955, 0.9344, 0.8904, 0.937, 0.8934, 0.9355, 0.8934, 0.9487, 0.8904, 0.9472, 0.9006, 0.1905, 0.9006, 0.1934, 0.894, 0.1934, 0.8929, 0.1905, 0.05324, 0.3394, 0.05811, 0.3418, 0.05686, 0.344, 0.05334, 0.3438, 0.8955, 0.9344, 0.8978, 0.9352, 0.8978, 0.949, 0.8955, 0.9498, 0.7177, 0.3671, 0.7135, 0.3667, 0.7126, 0.3643, 0.7184, 0.3641, 0.8955, 0.8474, 0.8978, 0.8481, 0.8978, 0.862, 0.8955, 0.8627, 0.8978, 0.9352, 0.9003, 0.9369, 0.9003, 0.9473, 0.8978, 0.949, 0.8978, 0.8481, 0.9003, 0.8498, 0.9003, 0.8603, 0.8978, 0.862, 0.8494, 0.05057, 0.8494, 0.06823, 0.8423, 0.07076, 0.8423, 0.04789, 0.837, 0.06878, 0.837, 0.05112, 0.8423, 0.04789, 0.8423, 0.07076, 0.8399, 0.3794, 0.837, 0.3792, 0.837, 0.3611, 0.8399, 0.3613, 0.9083, 0.1905, 0.9072, 0.1934, 0.9006, 0.1934, 0.9006, 0.1905, 0.0682, 0.3547, 0.06464, 0.3545, 0.06168, 0.3474, 0.06422, 0.3451, 0.06289, 0.3639, 0.06069, 0.3612, 0.06464, 0.3545, 0.0682, 0.3547, 0.8955, 0.8627, 0.8934, 0.8616, 0.8934, 0.8484, 0.8955, 0.8474, 0.9017, 0.8603, 0.9003, 0.8603, 0.9003, 0.8498, 0.9017, 0.8498, 0.9082, 0.3152, 0.9071, 0.3181, 0.9005, 0.3181, 0.9006, 0.3152, 0.7052, 0.3666, 0.7074, 0.3692, 0.7044, 0.3759, 0.7013, 0.3757, 0.7013, 0.3757, 0.7044, 0.3759, 0.7064, 0.383, 0.7039, 0.3853, 0.7165, 0.3903, 0.7163, 0.3867, 0.7201, 0.3868, 0.7214, 0.39, 0.06422, 0.3451, 0.06168, 0.3474, 0.05686, 0.344, 0.05811, 0.3418, 0.7214, 0.39, 0.7201, 0.3868, 0.7242, 0.3847, 0.7265, 0.3872, 0.7126, 0.3643, 0.7135, 0.3667, 0.7074, 0.3692, 0.7052, 0.3666])
me_cylinder_002.materials.append(mat_material)
me_cylinder_002.use_paint_bone_selection = False
me_cylinder_002.use_paint_mask = True
me_cylinder_002.update()

# ---- objects
ob_basecross = bpy.data.objects.new('BaseCross', me_cylinder_002)

# ---- transforms, parenting, visibility, modifiers, constraints
ob_basecross.location = (0.0, 0.0, 0.0)

# ---- collection membership
scene.collection.objects.link(ob_basecross)

# ---- scene / render settings (as saved in the file)
scene.frame_start = 1; scene.frame_end = 250; scene.frame_set(1)
scene.render.engine = 'BLENDER_EEVEE_NEXT'
scene.render.bake_bias = 0.0
scene.render.bake_samples = 0
scene.cycles.sampling_pattern = 'TABULATED_SOBOL'
scene.eevee.ray_tracing_options.trace_max_roughness = 0.0
bpy.context.view_layer.update()

# ---- added for rendering (the .blend has no active camera and no usable light): camera, sun
cam_auto = bpy.data.cameras.new('AutoCamera')
cam_auto.lens = 50.0
cam_auto.sensor_width = 36.0
cam_auto.clip_end = 1000.0
ob_auto_camera = bpy.data.objects.new('AutoCamera', cam_auto)
scene.collection.objects.link(ob_auto_camera)
ob_auto_camera.location = (1.68049, -2.0166, 1.54445)
ob_auto_camera.rotation_euler = (1.09748, -7.21219e-08, 0.694738)
scene.camera = ob_auto_camera
light_auto_sun = bpy.data.lights.new('AutoSun', 'SUN')
light_auto_sun.energy = 3.0
light_auto_sun.angle = 0.0523599
ob_auto_sun = bpy.data.objects.new('AutoSun', light_auto_sun)
scene.collection.objects.link(ob_auto_sun)
ob_auto_sun.rotation_euler = (0.872665, 0.174533, 0.523599)
bpy.context.view_layer.update()
